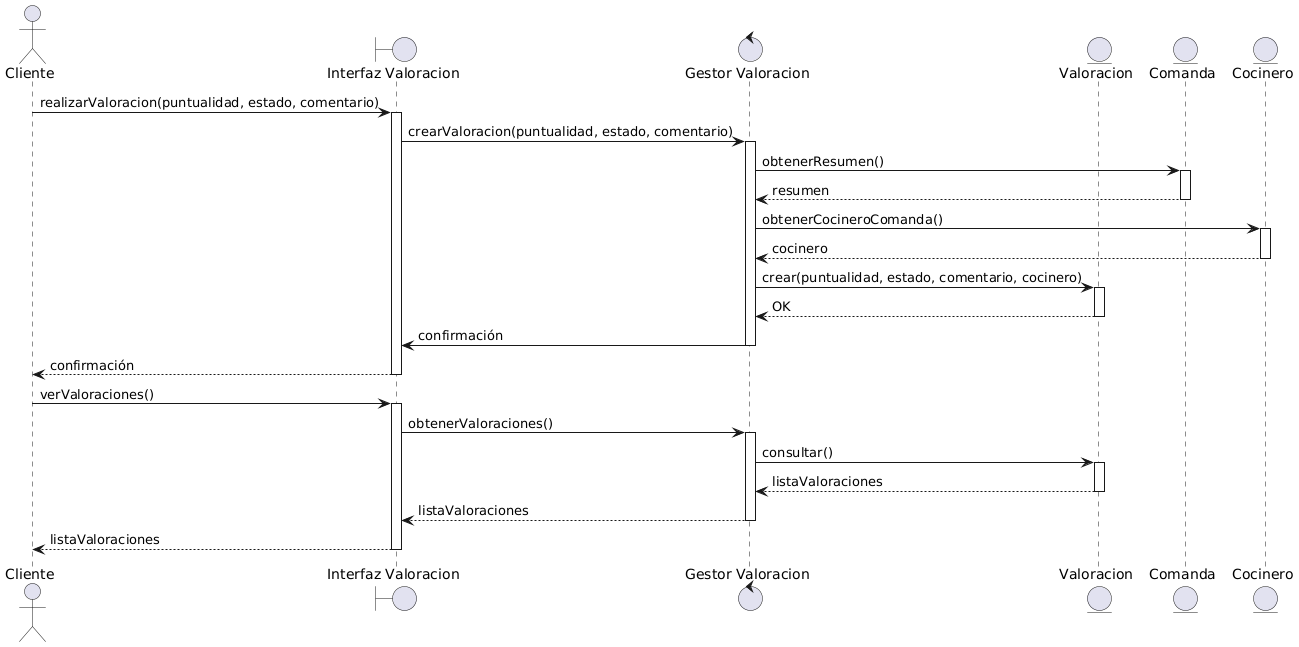

The diagram above was rendered by PlantUML. Its source (embedded in the PNG):
@startuml
actor Cliente
boundary "Interfaz Valoracion" as InterfazValoracion
control "Gestor Valoracion" as GestorValoracion
entity "Valoracion" as Valoracion
entity "Comanda" as Comanda
entity "Cocinero" as Cocinero

' === Flujo 1: valorar una comanda ===
Cliente -> InterfazValoracion : realizarValoracion(puntualidad, estado, comentario)
activate InterfazValoracion
InterfazValoracion -> GestorValoracion : crearValoracion(puntualidad, estado, comentario)
activate GestorValoracion

GestorValoracion -> Comanda : obtenerResumen()
activate Comanda
Comanda --> GestorValoracion : resumen
deactivate Comanda

GestorValoracion -> Cocinero : obtenerCocineroComanda()
activate Cocinero
Cocinero --> GestorValoracion : cocinero
deactivate Cocinero

GestorValoracion -> Valoracion : crear(puntualidad, estado, comentario, cocinero)
activate Valoracion
Valoracion --> GestorValoracion : OK
deactivate Valoracion

GestorValoracion -> InterfazValoracion : confirmación
deactivate GestorValoracion

InterfazValoracion --> Cliente : confirmación
deactivate InterfazValoracion

' === Flujo 2: consultar valoraciones ===
Cliente -> InterfazValoracion : verValoraciones()
activate InterfazValoracion
InterfazValoracion -> GestorValoracion : obtenerValoraciones()
activate GestorValoracion
GestorValoracion -> Valoracion : consultar()
activate Valoracion
Valoracion --> GestorValoracion : listaValoraciones
deactivate Valoracion
GestorValoracion --> InterfazValoracion : listaValoraciones
deactivate GestorValoracion
InterfazValoracion --> Cliente : listaValoraciones
deactivate InterfazValoracion
@enduml